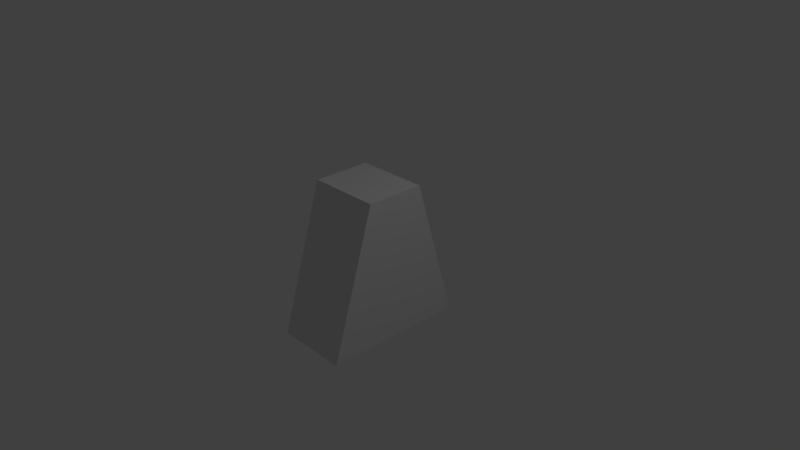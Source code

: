 # Source: Trapezoidal_Prism_Half.blend  (saved by Blender 2.79.0; exported with 4.5.12 LTS)
import bpy
from mathutils import Matrix  # noqa: F401  (used for matrix-valued properties, if any)

bpy.ops.wm.read_factory_settings(use_empty=True)
scene = bpy.context.scene
scene.name = 'Scene'

# ---- collections
col_collection_1 = bpy.data.collections.new('Collection 1'); scene.collection.children.link(col_collection_1)

# ---- world
world_world = bpy.data.worlds.new('World'); scene.world = world_world
world_world.color = (0.05088, 0.05088, 0.05088)
world_world.use_sun_shadow = False
world_world.sun_shadow_jitter_overblur = 0.0
world_world.cycles.sampling_method = 'MANUAL'

# ---- cameras
cam_camera = bpy.data.cameras.new('Camera')
cam_camera.clip_end = 100.0
cam_camera.lens = 35.0
cam_camera.sensor_width = 32.0
cam_camera.sensor_height = 18.0
cam_camera.ortho_scale = 7.314
cam_camera.dof.focus_distance = 0.0
cam_camera.dof.aperture_fstop = 128.0

# ---- lights
light_lamp = bpy.data.lights.new('Lamp', 'POINT')
light_lamp.transmission_factor = 0.0
light_lamp.cutoff_distance = 30.0
light_lamp.energy = 100.0
light_lamp.shadow_buffer_clip_start = 1.001
light_lamp.shadow_soft_size = 0.1
light_lamp.shadow_maximum_resolution = 0.006
light_lamp.use_absolute_resolution = True

# ---- meshes
me_cube_001 = bpy.data.meshes.new('Cube.001')
me_cube_001.from_pydata([(-0.5, -1.0, -1.0), (-0.5, -0.4, 1.0), (-0.5, 1.0, -1.0), (-0.5, 0.4, 1.0), (0.5, -1.0, -1.0), (0.5, -0.4, 1.0), (0.5, 1.0, -1.0), (0.5, 0.4, 1.0), (-0.5, 0.3333, -1.0), (-0.5, -0.3333, -1.0), (-0.5, -0.8, -0.3333), (-0.5, -0.6, 0.3333), (-0.5, -0.3333, 1.0), (-0.5, 0.3333, 1.0), (-0.5, 0.6, 0.3333), (-0.5, 0.8, -0.3333), (0.1667, 1.0, -1.0), (-0.1667, 1.0, -1.0), (-0.1667, 0.4, 1.0), (0.1667, 0.4, 1.0), (0.5, 0.6, 0.3333), (0.5, 0.8, -0.3333), (0.5, -0.3333, -1.0), (0.5, 0.3333, -1.0), (0.5, 0.3333, 1.0), (0.5, -0.3333, 1.0), (0.5, -0.6, 0.3333), (0.5, -0.8, -0.3333), (-0.1667, -1.0, -1.0), (0.1667, -1.0, -1.0), (0.1667, -0.4, 1.0), (-0.1667, -0.4, 1.0), (0.1667, 0.3333, 1.0), (0.1667, -0.3333, 1.0), (-0.1667, 0.3333, 1.0), (-0.1667, -0.3333, 1.0), (-0.1667, 0.3333, -1.0), (-0.1667, -0.3333, -1.0), (0.1667, 0.3333, -1.0), (0.1667, -0.3333, -1.0), (0.1667, -0.8, -0.3333), (-0.1667, -0.8, -0.3333), (0.1667, -0.6, 0.3333), (-0.1667, -0.6, 0.3333), (0.5, 0.3333, -0.3333), (0.5, -0.3333, -0.3333), (0.5, 0.3333, 0.3333), (0.5, -0.3333, 0.3333), (-0.1667, 0.8, -0.3333), (0.1667, 0.8, -0.3333), (-0.1667, 0.6, 0.3333), (0.1667, 0.6, 0.3333), (-0.5, -0.3333, -0.3333), (-0.5, 0.3333, -0.3333), (-0.5, -0.3333, 0.3333), (-0.5, 0.3333, 0.3333)], [], [(55, 13, 3, 14), (51, 19, 7, 20), (47, 25, 5, 26), (43, 31, 1, 11), (39, 22, 4, 29), (35, 12, 1, 31), (25, 33, 30, 5), (33, 35, 31, 30), (7, 19, 32, 24), (24, 32, 33, 25), (19, 18, 34, 32), (32, 34, 35, 33), (18, 3, 13, 34), (34, 13, 12, 35), (9, 37, 28, 0), (37, 39, 29, 28), (2, 17, 36, 8), (8, 36, 37, 9), (17, 16, 38, 36), (36, 38, 39, 37), (16, 6, 23, 38), (38, 23, 22, 39), (28, 41, 10, 0), (41, 43, 11, 10), (4, 27, 40, 29), (29, 40, 41, 28), (27, 26, 42, 40), (40, 42, 43, 41), (26, 5, 30, 42), (42, 30, 31, 43), (22, 45, 27, 4), (45, 47, 26, 27), (6, 21, 44, 23), (23, 44, 45, 22), (21, 20, 46, 44), (44, 46, 47, 45), (20, 7, 24, 46), (46, 24, 25, 47), (16, 49, 21, 6), (49, 51, 20, 21), (2, 15, 48, 17), (17, 48, 49, 16), (15, 14, 50, 48), (48, 50, 51, 49), (14, 3, 18, 50), (50, 18, 19, 51), (8, 53, 15, 2), (53, 55, 14, 15), (0, 10, 52, 9), (9, 52, 53, 8), (10, 11, 54, 52), (52, 54, 55, 53), (11, 1, 12, 54), (54, 12, 13, 55)])
me_cube_001.use_remesh_preserve_volume = False
me_cube_001.use_remesh_preserve_attributes = False
me_cube_001.use_mirror_vertex_groups = False
me_cube_001.update()

# ---- objects
ob_cube = bpy.data.objects.new('Cube', me_cube_001)
ob_lamp = bpy.data.objects.new('Lamp', light_lamp)
ob_camera = bpy.data.objects.new('Camera', cam_camera)

# ---- transforms, parenting, visibility, modifiers, constraints
ob_cube.location = (0.0, 0.0, 0.0)
ob_cube.lineart.crease_threshold = 0.0
ob_lamp.location = (4.076, 1.005, 5.904)
ob_lamp.rotation_euler = (0.6503, 0.05522, 1.866)
ob_lamp.lock_rotations_4d = False
ob_lamp.empty_display_type = 'ARROWS'
ob_lamp.color = (0.0, 0.0, 0.0, 0.0)
ob_lamp.lineart.crease_threshold = 0.0
ob_camera.location = (7.481, -6.508, 5.344)
ob_camera.rotation_euler = (1.109, 0.0, 0.8149)
ob_camera.lock_rotations_4d = False
ob_camera.empty_display_type = 'ARROWS'
ob_camera.color = (0.0, 0.0, 0.0, 0.0)
ob_camera.display_type = 'WIRE'
ob_camera.lineart.crease_threshold = 0.0

# ---- collection membership
col_collection_1.objects.link(ob_cube)
col_collection_1.objects.link(ob_lamp)
col_collection_1.objects.link(ob_camera)

# ---- scene / render settings (as saved in the file)
scene.camera = ob_camera
scene.frame_start = 1; scene.frame_end = 250; scene.frame_set(1)
scene.render.engine = 'BLENDER_EEVEE_NEXT'
scene.render.resolution_percentage = 50
scene.render.dither_intensity = 0.0
scene.cycles.use_denoising = False
scene.cycles.samples = 128
scene.cycles.sampling_pattern = 'TABULATED_SOBOL'
scene.cycles.use_adaptive_sampling = False
scene.cycles.use_light_tree = False
scene.cycles.blur_glossy = 0.0
scene.cycles.sample_clamp_indirect = 0.0
scene.view_settings.view_transform = 'Standard'
bpy.context.view_layer.update()
